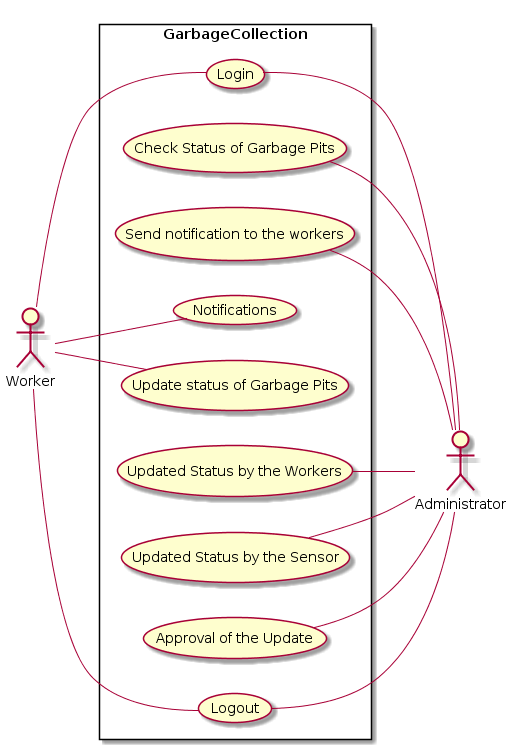

The diagram above was rendered by PlantUML. Its source (embedded in the PNG):
@startuml
left to right direction
skinparam packageStyle rectangle
actor Administrator as Men1
actor Worker as Men2
rectangle GarbageCollection{
    (Login) as (UC1)
    (Check Status of Garbage Pits) as (UC2)
    (Send notification to the workers) as (UC3)
    (Notifications) as (UC4)
    (Update status of Garbage Pits) as (UC5)
    (Updated Status by the Workers) as (UC6)
    (Updated Status by the Sensor) as (UC7)
    (Approval of the Update) as (UC8)
    (Logout) as (UC9)
    Men2 -- (UC1)
    (UC1) -- Men1
    (UC2) -- Men1
    (UC3) -- Men1
    Men2 -- (UC4)
    Men2 -- (UC5)
    (UC6) -- Men1
    (UC7) -- Men1
    (UC8) -- Men1
    (UC9) -- Men1
    Men2 -- (UC9)
    
}
@enduml